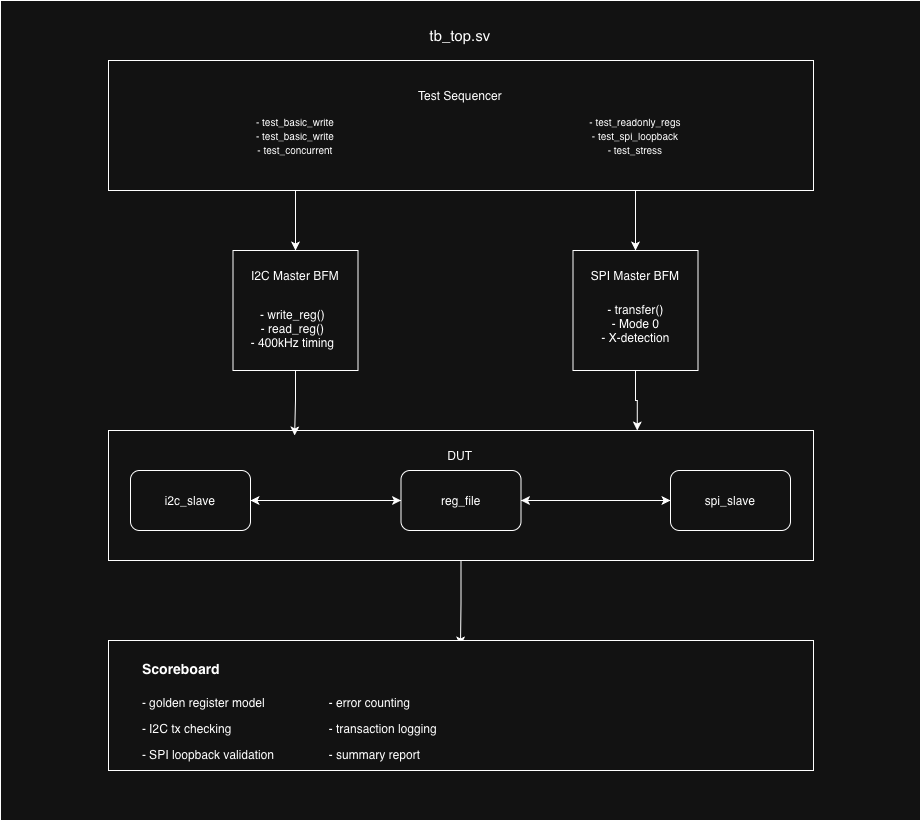

The diagram above was exported from draw.io. Its source (the exported page's mxGraphModel, read from the mxfile embedded in the PNG):
<mxGraphModel dx="1018" dy="691" grid="1" gridSize="10" guides="1" tooltips="1" connect="1" arrows="1" fold="1" page="1" pageScale="1" pageWidth="1100" pageHeight="850" math="0" shadow="0">
  <root>
    <mxCell id="0" />
    <mxCell id="1" parent="0" />
    <mxCell id="g889WU9RiktpCznyz4RB-1" parent="1" style="rounded=0;whiteSpace=wrap;html=1;" value="" vertex="1">
      <mxGeometry height="820" width="920" x="90" y="20" as="geometry" />
    </mxCell>
    <mxCell id="g889WU9RiktpCznyz4RB-16" edge="1" parent="1" source="g889WU9RiktpCznyz4RB-2" style="edgeStyle=orthogonalEdgeStyle;rounded=0;orthogonalLoop=1;jettySize=auto;html=1;entryX=0.5;entryY=0;entryDx=0;entryDy=0;" target="g889WU9RiktpCznyz4RB-8">
      <mxGeometry relative="1" as="geometry">
        <Array as="points">
          <mxPoint x="385" y="220" />
          <mxPoint x="385" y="220" />
        </Array>
      </mxGeometry>
    </mxCell>
    <mxCell id="g889WU9RiktpCznyz4RB-17" edge="1" parent="1" source="g889WU9RiktpCznyz4RB-2" style="edgeStyle=orthogonalEdgeStyle;rounded=0;orthogonalLoop=1;jettySize=auto;html=1;entryX=0.5;entryY=0;entryDx=0;entryDy=0;" target="g889WU9RiktpCznyz4RB-11">
      <mxGeometry relative="1" as="geometry">
        <Array as="points">
          <mxPoint x="725" y="230" />
          <mxPoint x="725" y="230" />
        </Array>
      </mxGeometry>
    </mxCell>
    <mxCell id="g889WU9RiktpCznyz4RB-2" parent="1" style="rounded=0;whiteSpace=wrap;html=1;" value="" vertex="1">
      <mxGeometry height="130" width="705" x="198" y="80" as="geometry" />
    </mxCell>
    <mxCell id="g889WU9RiktpCznyz4RB-4" parent="1" style="text;html=1;whiteSpace=wrap;strokeColor=none;fillColor=none;align=center;verticalAlign=middle;rounded=0;" value="&lt;font style=&quot;font-size: 15px;&quot;&gt;tb_top.sv&lt;/font&gt;" vertex="1">
      <mxGeometry height="30" width="90" x="505" y="40" as="geometry" />
    </mxCell>
    <mxCell id="g889WU9RiktpCznyz4RB-5" parent="1" style="text;html=1;whiteSpace=wrap;strokeColor=none;fillColor=none;align=center;verticalAlign=middle;rounded=0;" value="&lt;font&gt;Test Sequencer&lt;/font&gt;" vertex="1">
      <mxGeometry height="30" width="90" x="505" y="100" as="geometry" />
    </mxCell>
    <mxCell id="g889WU9RiktpCznyz4RB-6" parent="1" style="text;html=1;whiteSpace=wrap;strokeColor=none;fillColor=none;align=center;verticalAlign=middle;rounded=0;" value="&lt;font style=&quot;font-size: 10px;&quot;&gt;- test_basic_write&lt;/font&gt;&lt;div&gt;&lt;font style=&quot;font-size: 10px;&quot;&gt;- test_basic_write&lt;/font&gt;&lt;/div&gt;&lt;div&gt;&lt;font style=&quot;font-size: 10px;&quot;&gt;- test_concurrent&lt;/font&gt;&lt;/div&gt;" vertex="1">
      <mxGeometry height="50" width="90" x="340" y="130" as="geometry" />
    </mxCell>
    <mxCell id="g889WU9RiktpCznyz4RB-7" parent="1" style="text;html=1;whiteSpace=wrap;strokeColor=none;fillColor=none;align=center;verticalAlign=middle;rounded=0;" value="&lt;font size=&quot;1&quot;&gt;- test_readonly_regs&lt;/font&gt;&lt;div&gt;&lt;font size=&quot;1&quot;&gt;- test_spi_loopback&lt;/font&gt;&lt;/div&gt;&lt;div&gt;&lt;font size=&quot;1&quot;&gt;- test_stress&lt;/font&gt;&lt;/div&gt;" vertex="1">
      <mxGeometry height="50" width="110" x="670" y="130" as="geometry" />
    </mxCell>
    <mxCell id="g889WU9RiktpCznyz4RB-8" parent="1" style="rounded=0;whiteSpace=wrap;html=1;" value="" vertex="1">
      <mxGeometry height="120" width="125" x="322.5" y="270" as="geometry" />
    </mxCell>
    <mxCell id="g889WU9RiktpCznyz4RB-9" parent="1" style="text;html=1;whiteSpace=wrap;strokeColor=none;fillColor=none;align=center;verticalAlign=middle;rounded=0;" value="I2C Master BFM" vertex="1">
      <mxGeometry height="30" width="100" x="335" y="280" as="geometry" />
    </mxCell>
    <mxCell id="g889WU9RiktpCznyz4RB-10" parent="1" style="text;html=1;whiteSpace=wrap;strokeColor=none;fillColor=none;align=center;verticalAlign=middle;rounded=0;" value="- write_reg()&lt;div&gt;- read_reg()&lt;/div&gt;&lt;div&gt;- 400kHz timing&lt;/div&gt;" vertex="1">
      <mxGeometry height="65" width="95" x="335" y="315" as="geometry" />
    </mxCell>
    <mxCell id="g889WU9RiktpCznyz4RB-34" edge="1" parent="1" source="g889WU9RiktpCznyz4RB-11" style="edgeStyle=orthogonalEdgeStyle;rounded=0;orthogonalLoop=1;jettySize=auto;html=1;entryX=0.75;entryY=0;entryDx=0;entryDy=0;" target="g889WU9RiktpCznyz4RB-18">
      <mxGeometry relative="1" as="geometry" />
    </mxCell>
    <mxCell id="g889WU9RiktpCznyz4RB-11" parent="1" style="rounded=0;whiteSpace=wrap;html=1;" value="" vertex="1">
      <mxGeometry height="120" width="125" x="662.5" y="270" as="geometry" />
    </mxCell>
    <mxCell id="g889WU9RiktpCznyz4RB-13" parent="1" style="text;html=1;whiteSpace=wrap;strokeColor=none;fillColor=none;align=center;verticalAlign=middle;rounded=0;" value="SPI Master BFM" vertex="1">
      <mxGeometry height="30" width="100" x="675" y="280" as="geometry" />
    </mxCell>
    <mxCell id="g889WU9RiktpCznyz4RB-14" parent="1" style="text;html=1;whiteSpace=wrap;strokeColor=none;fillColor=none;align=center;verticalAlign=middle;rounded=0;" value="- transfer()&lt;div&gt;- Mode 0&lt;/div&gt;&lt;div&gt;- X-detection&lt;/div&gt;" vertex="1">
      <mxGeometry height="65" width="95" x="677.5" y="310" as="geometry" />
    </mxCell>
    <mxCell id="g889WU9RiktpCznyz4RB-32" edge="1" parent="1" source="g889WU9RiktpCznyz4RB-18" style="edgeStyle=orthogonalEdgeStyle;rounded=0;orthogonalLoop=1;jettySize=auto;html=1;entryX=0.5;entryY=0;entryDx=0;entryDy=0;" target="g889WU9RiktpCznyz4RB-31">
      <mxGeometry relative="1" as="geometry" />
    </mxCell>
    <mxCell id="g889WU9RiktpCznyz4RB-18" parent="1" style="rounded=0;whiteSpace=wrap;html=1;" value="" vertex="1">
      <mxGeometry height="130" width="705" x="198" y="450" as="geometry" />
    </mxCell>
    <mxCell id="g889WU9RiktpCznyz4RB-20" parent="1" style="text;html=1;whiteSpace=wrap;strokeColor=none;fillColor=none;align=center;verticalAlign=middle;rounded=0;" value="&lt;font&gt;DUT&lt;/font&gt;" vertex="1">
      <mxGeometry height="30" width="90" x="505" y="460" as="geometry" />
    </mxCell>
    <mxCell id="g889WU9RiktpCznyz4RB-27" edge="1" parent="1" source="g889WU9RiktpCznyz4RB-21" style="edgeStyle=orthogonalEdgeStyle;rounded=0;orthogonalLoop=1;jettySize=auto;html=1;entryX=0;entryY=0.5;entryDx=0;entryDy=0;" target="g889WU9RiktpCznyz4RB-23">
      <mxGeometry relative="1" as="geometry" />
    </mxCell>
    <mxCell id="g889WU9RiktpCznyz4RB-21" parent="1" style="rounded=1;whiteSpace=wrap;html=1;" value="i2c_slave" vertex="1">
      <mxGeometry height="60" width="120" x="220" y="490" as="geometry" />
    </mxCell>
    <mxCell id="g889WU9RiktpCznyz4RB-28" edge="1" parent="1" source="g889WU9RiktpCznyz4RB-23" style="edgeStyle=orthogonalEdgeStyle;rounded=0;orthogonalLoop=1;jettySize=auto;html=1;entryX=1;entryY=0.5;entryDx=0;entryDy=0;" target="g889WU9RiktpCznyz4RB-21">
      <mxGeometry relative="1" as="geometry" />
    </mxCell>
    <mxCell id="g889WU9RiktpCznyz4RB-29" edge="1" parent="1" source="g889WU9RiktpCznyz4RB-23" style="edgeStyle=orthogonalEdgeStyle;rounded=0;orthogonalLoop=1;jettySize=auto;html=1;">
      <mxGeometry relative="1" as="geometry">
        <mxPoint x="760" y="520" as="targetPoint" />
      </mxGeometry>
    </mxCell>
    <mxCell id="g889WU9RiktpCznyz4RB-23" parent="1" style="rounded=1;whiteSpace=wrap;html=1;" value="reg_file" vertex="1">
      <mxGeometry height="60" width="120" x="490.5" y="490" as="geometry" />
    </mxCell>
    <mxCell id="g889WU9RiktpCznyz4RB-25" edge="1" parent="1" source="g889WU9RiktpCznyz4RB-24" style="edgeStyle=orthogonalEdgeStyle;rounded=0;orthogonalLoop=1;jettySize=auto;html=1;entryX=1;entryY=0.5;entryDx=0;entryDy=0;" target="g889WU9RiktpCznyz4RB-23">
      <mxGeometry relative="1" as="geometry" />
    </mxCell>
    <mxCell id="g889WU9RiktpCznyz4RB-24" parent="1" style="rounded=1;whiteSpace=wrap;html=1;" value="spi_slave" vertex="1">
      <mxGeometry height="60" width="120" x="760" y="490" as="geometry" />
    </mxCell>
    <mxCell id="g889WU9RiktpCznyz4RB-30" parent="1" style="rounded=0;whiteSpace=wrap;html=1;" value="" vertex="1">
      <mxGeometry height="130" width="705" x="198" y="660" as="geometry" />
    </mxCell>
    <mxCell id="g889WU9RiktpCznyz4RB-31" parent="1" style="text;html=1;whiteSpace=wrap;overflow=hidden;rounded=0;" value="&lt;h1 style=&quot;margin-top: 0px;&quot;&gt;&lt;font style=&quot;font-size: 14px;&quot;&gt;Scoreboard&lt;/font&gt;&lt;/h1&gt;&lt;p&gt;- golden register model&lt;span style=&quot;white-space: pre;&quot;&gt;&#09;&lt;/span&gt;&lt;span style=&quot;white-space: pre;&quot;&gt;&#09;&lt;/span&gt;&lt;span style=&quot;white-space: pre;&quot;&gt;&#09;- error counting&lt;/span&gt;&lt;/p&gt;&lt;p&gt;- I2C tx checking&lt;span style=&quot;white-space: pre;&quot;&gt;&#09;&lt;/span&gt;&lt;span style=&quot;white-space: pre;&quot;&gt;&#09;&lt;/span&gt;&lt;span style=&quot;white-space: pre;&quot;&gt;&#09;&lt;/span&gt;&lt;span style=&quot;white-space: pre;&quot;&gt;&#09;- transaction logging&lt;/span&gt;&lt;/p&gt;&lt;p&gt;- SPI loopback validation&lt;span style=&quot;white-space: pre;&quot;&gt;&#09;&lt;/span&gt;&lt;span style=&quot;white-space: pre;&quot;&gt;&#09;- summary report&lt;/span&gt;&lt;/p&gt;" vertex="1">
      <mxGeometry height="120" width="640" x="230" y="665" as="geometry" />
    </mxCell>
    <mxCell id="g889WU9RiktpCznyz4RB-33" edge="1" parent="1" source="g889WU9RiktpCznyz4RB-8" style="edgeStyle=orthogonalEdgeStyle;rounded=0;orthogonalLoop=1;jettySize=auto;html=1;entryX=0.264;entryY=0.038;entryDx=0;entryDy=0;entryPerimeter=0;" target="g889WU9RiktpCznyz4RB-18">
      <mxGeometry relative="1" as="geometry" />
    </mxCell>
  </root>
</mxGraphModel>